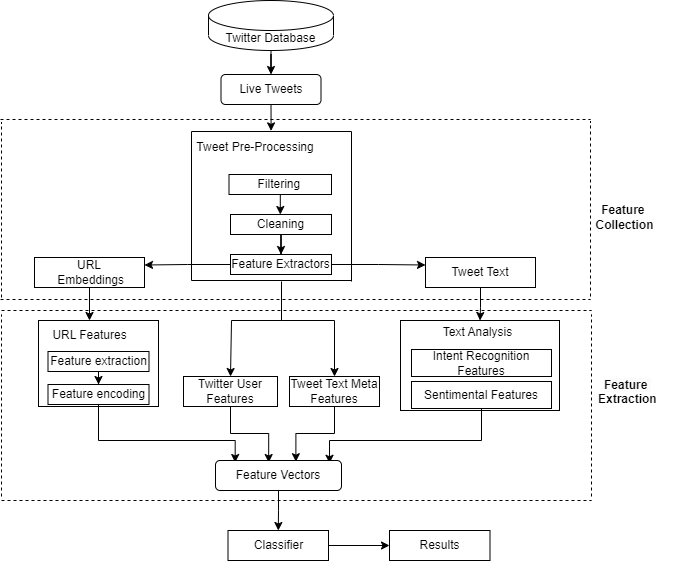

The diagram above was exported from draw.io. Its source (the exported page's mxGraphModel, read from the mxfile embedded in the PNG):
<mxGraphModel dx="1009" dy="550" grid="1" gridSize="10" guides="1" tooltips="1" connect="1" arrows="1" fold="1" page="1" pageScale="1" pageWidth="850" pageHeight="1100" math="0" shadow="0">
  <root>
    <mxCell id="0" />
    <mxCell id="1" parent="0" />
    <mxCell id="Zc_USSZdIsgA4X4YhtEf-5" value="" style="edgeStyle=orthogonalEdgeStyle;rounded=0;orthogonalLoop=1;jettySize=auto;html=1;" parent="1" source="Zc_USSZdIsgA4X4YhtEf-1" target="Zc_USSZdIsgA4X4YhtEf-4" edge="1">
      <mxGeometry relative="1" as="geometry" />
    </mxCell>
    <mxCell id="Zc_USSZdIsgA4X4YhtEf-1" value="Twitter Database" style="shape=cylinder3;whiteSpace=wrap;html=1;boundedLbl=1;backgroundOutline=1;size=15;" parent="1" vertex="1">
      <mxGeometry x="337" y="40" width="125" height="50" as="geometry" />
    </mxCell>
    <mxCell id="Zc_USSZdIsgA4X4YhtEf-18" style="edgeStyle=orthogonalEdgeStyle;rounded=0;orthogonalLoop=1;jettySize=auto;html=1;entryX=0.5;entryY=0;entryDx=0;entryDy=0;" parent="1" source="Zc_USSZdIsgA4X4YhtEf-2" target="Zc_USSZdIsgA4X4YhtEf-6" edge="1">
      <mxGeometry relative="1" as="geometry" />
    </mxCell>
    <mxCell id="Zc_USSZdIsgA4X4YhtEf-2" value="Filtering&amp;nbsp;" style="rounded=0;whiteSpace=wrap;html=1;" parent="1" vertex="1">
      <mxGeometry x="357.5" y="214" width="102.5" height="20" as="geometry" />
    </mxCell>
    <mxCell id="Zc_USSZdIsgA4X4YhtEf-23" style="edgeStyle=orthogonalEdgeStyle;rounded=0;orthogonalLoop=1;jettySize=auto;html=1;entryX=0.63;entryY=0.013;entryDx=0;entryDy=0;entryPerimeter=0;" parent="1" edge="1">
      <mxGeometry relative="1" as="geometry">
        <mxPoint x="399.5" y="142" as="sourcePoint" />
        <mxPoint x="399.5999999999999" y="170.39" as="targetPoint" />
      </mxGeometry>
    </mxCell>
    <mxCell id="Zc_USSZdIsgA4X4YhtEf-4" value="Live Tweets" style="rounded=1;whiteSpace=wrap;html=1;" parent="1" vertex="1">
      <mxGeometry x="349.5" y="114" width="100" height="30" as="geometry" />
    </mxCell>
    <mxCell id="Zc_USSZdIsgA4X4YhtEf-19" style="edgeStyle=orthogonalEdgeStyle;rounded=0;orthogonalLoop=1;jettySize=auto;html=1;entryX=0.5;entryY=0;entryDx=0;entryDy=0;" parent="1" source="Zc_USSZdIsgA4X4YhtEf-6" target="Zc_USSZdIsgA4X4YhtEf-8" edge="1">
      <mxGeometry relative="1" as="geometry" />
    </mxCell>
    <mxCell id="Zc_USSZdIsgA4X4YhtEf-6" value="Cleaning" style="rounded=0;whiteSpace=wrap;html=1;" parent="1" vertex="1">
      <mxGeometry x="359" y="254" width="101" height="20" as="geometry" />
    </mxCell>
    <mxCell id="Zc_USSZdIsgA4X4YhtEf-36" value="" style="edgeStyle=orthogonalEdgeStyle;rounded=0;orthogonalLoop=1;jettySize=auto;html=1;" parent="1" source="Zc_USSZdIsgA4X4YhtEf-7" target="Zc_USSZdIsgA4X4YhtEf-33" edge="1">
      <mxGeometry relative="1" as="geometry" />
    </mxCell>
    <mxCell id="Zc_USSZdIsgA4X4YhtEf-7" value="URL&lt;br&gt;&amp;nbsp;Embeddings" style="rounded=0;whiteSpace=wrap;html=1;" parent="1" vertex="1">
      <mxGeometry x="163" y="297" width="110" height="30" as="geometry" />
    </mxCell>
    <mxCell id="Zc_USSZdIsgA4X4YhtEf-25" style="edgeStyle=orthogonalEdgeStyle;rounded=0;orthogonalLoop=1;jettySize=auto;html=1;entryX=0;entryY=0.25;entryDx=0;entryDy=0;" parent="1" source="Zc_USSZdIsgA4X4YhtEf-8" target="Zc_USSZdIsgA4X4YhtEf-24" edge="1">
      <mxGeometry relative="1" as="geometry" />
    </mxCell>
    <mxCell id="Zc_USSZdIsgA4X4YhtEf-26" style="edgeStyle=orthogonalEdgeStyle;rounded=0;orthogonalLoop=1;jettySize=auto;html=1;entryX=1;entryY=0.25;entryDx=0;entryDy=0;" parent="1" source="Zc_USSZdIsgA4X4YhtEf-8" target="Zc_USSZdIsgA4X4YhtEf-7" edge="1">
      <mxGeometry relative="1" as="geometry" />
    </mxCell>
    <mxCell id="Zc_USSZdIsgA4X4YhtEf-41" style="edgeStyle=orthogonalEdgeStyle;rounded=0;orthogonalLoop=1;jettySize=auto;html=1;entryX=0.5;entryY=0;entryDx=0;entryDy=0;" parent="1" edge="1">
      <mxGeometry relative="1" as="geometry">
        <mxPoint x="410" y="321" as="sourcePoint" />
        <mxPoint x="359" y="416" as="targetPoint" />
        <Array as="points">
          <mxPoint x="410" y="360" />
          <mxPoint x="360" y="360" />
        </Array>
      </mxGeometry>
    </mxCell>
    <mxCell id="Zc_USSZdIsgA4X4YhtEf-8" value="Feature Extractors" style="rounded=0;whiteSpace=wrap;html=1;" parent="1" vertex="1">
      <mxGeometry x="359" y="294" width="101" height="20" as="geometry" />
    </mxCell>
    <mxCell id="Zc_USSZdIsgA4X4YhtEf-10" value="" style="endArrow=none;html=1;rounded=0;" parent="1" edge="1">
      <mxGeometry width="50" height="50" relative="1" as="geometry">
        <mxPoint x="320" y="171" as="sourcePoint" />
        <mxPoint x="480" y="171" as="targetPoint" />
      </mxGeometry>
    </mxCell>
    <mxCell id="Zc_USSZdIsgA4X4YhtEf-11" value="" style="endArrow=none;html=1;rounded=0;" parent="1" edge="1">
      <mxGeometry width="50" height="50" relative="1" as="geometry">
        <mxPoint x="320" y="320" as="sourcePoint" />
        <mxPoint x="480" y="320" as="targetPoint" />
      </mxGeometry>
    </mxCell>
    <mxCell id="Zc_USSZdIsgA4X4YhtEf-13" value="" style="endArrow=none;html=1;rounded=0;" parent="1" edge="1">
      <mxGeometry width="50" height="50" relative="1" as="geometry">
        <mxPoint x="480" y="321" as="sourcePoint" />
        <mxPoint x="480" y="171" as="targetPoint" />
      </mxGeometry>
    </mxCell>
    <mxCell id="Zc_USSZdIsgA4X4YhtEf-14" value="" style="endArrow=none;html=1;rounded=0;" parent="1" edge="1">
      <mxGeometry width="50" height="50" relative="1" as="geometry">
        <mxPoint x="320" y="320" as="sourcePoint" />
        <mxPoint x="320" y="171" as="targetPoint" />
      </mxGeometry>
    </mxCell>
    <mxCell id="Zc_USSZdIsgA4X4YhtEf-15" value="Tweet Pre-Processing" style="text;html=1;strokeColor=none;fillColor=none;align=center;verticalAlign=middle;whiteSpace=wrap;rounded=0;" parent="1" vertex="1">
      <mxGeometry x="324" y="172" width="120" height="30" as="geometry" />
    </mxCell>
    <mxCell id="Zc_USSZdIsgA4X4YhtEf-40" style="edgeStyle=orthogonalEdgeStyle;rounded=0;orthogonalLoop=1;jettySize=auto;html=1;" parent="1" source="Zc_USSZdIsgA4X4YhtEf-24" target="Zc_USSZdIsgA4X4YhtEf-39" edge="1">
      <mxGeometry relative="1" as="geometry" />
    </mxCell>
    <mxCell id="Zc_USSZdIsgA4X4YhtEf-24" value="Tweet Text" style="rounded=0;whiteSpace=wrap;html=1;" parent="1" vertex="1">
      <mxGeometry x="554" y="297" width="110" height="30" as="geometry" />
    </mxCell>
    <mxCell id="Zc_USSZdIsgA4X4YhtEf-28" value="" style="rounded=0;whiteSpace=wrap;html=1;" parent="1" vertex="1">
      <mxGeometry x="167" y="360" width="120" height="86" as="geometry" />
    </mxCell>
    <mxCell id="Zc_USSZdIsgA4X4YhtEf-34" style="edgeStyle=orthogonalEdgeStyle;rounded=0;orthogonalLoop=1;jettySize=auto;html=1;entryX=0.5;entryY=0;entryDx=0;entryDy=0;" parent="1" source="Zc_USSZdIsgA4X4YhtEf-30" target="Zc_USSZdIsgA4X4YhtEf-31" edge="1">
      <mxGeometry relative="1" as="geometry" />
    </mxCell>
    <mxCell id="Zc_USSZdIsgA4X4YhtEf-30" value="Feature extraction" style="rounded=0;whiteSpace=wrap;html=1;" parent="1" vertex="1">
      <mxGeometry x="176.5" y="391" width="101" height="20" as="geometry" />
    </mxCell>
    <mxCell id="Zc_USSZdIsgA4X4YhtEf-57" style="edgeStyle=orthogonalEdgeStyle;rounded=0;orthogonalLoop=1;jettySize=auto;html=1;entryX=0.156;entryY=0.067;entryDx=0;entryDy=0;entryPerimeter=0;" parent="1" source="Zc_USSZdIsgA4X4YhtEf-31" target="Zc_USSZdIsgA4X4YhtEf-50" edge="1">
      <mxGeometry relative="1" as="geometry">
        <Array as="points">
          <mxPoint x="227" y="480" />
          <mxPoint x="364" y="480" />
        </Array>
      </mxGeometry>
    </mxCell>
    <mxCell id="Zc_USSZdIsgA4X4YhtEf-31" value="Feature encoding" style="rounded=0;whiteSpace=wrap;html=1;" parent="1" vertex="1">
      <mxGeometry x="176.5" y="424" width="101" height="20" as="geometry" />
    </mxCell>
    <mxCell id="Zc_USSZdIsgA4X4YhtEf-33" value="URL Features" style="text;html=1;align=center;verticalAlign=middle;resizable=0;points=[];autosize=1;strokeColor=none;fillColor=none;" parent="1" vertex="1">
      <mxGeometry x="168" y="360" width="100" height="30" as="geometry" />
    </mxCell>
    <mxCell id="Zc_USSZdIsgA4X4YhtEf-59" style="edgeStyle=orthogonalEdgeStyle;rounded=0;orthogonalLoop=1;jettySize=auto;html=1;entryX=0.422;entryY=0.067;entryDx=0;entryDy=0;entryPerimeter=0;" parent="1" source="Zc_USSZdIsgA4X4YhtEf-37" target="Zc_USSZdIsgA4X4YhtEf-50" edge="1">
      <mxGeometry relative="1" as="geometry" />
    </mxCell>
    <mxCell id="Zc_USSZdIsgA4X4YhtEf-37" value="Twitter User Features" style="rounded=0;whiteSpace=wrap;html=1;" parent="1" vertex="1">
      <mxGeometry x="312" y="416" width="94" height="30" as="geometry" />
    </mxCell>
    <mxCell id="Zc_USSZdIsgA4X4YhtEf-55" style="edgeStyle=orthogonalEdgeStyle;rounded=0;orthogonalLoop=1;jettySize=auto;html=1;entryX=0.638;entryY=0.04;entryDx=0;entryDy=0;entryPerimeter=0;" parent="1" source="Zc_USSZdIsgA4X4YhtEf-38" target="Zc_USSZdIsgA4X4YhtEf-50" edge="1">
      <mxGeometry relative="1" as="geometry" />
    </mxCell>
    <mxCell id="Zc_USSZdIsgA4X4YhtEf-38" value="Tweet Text Meta Features" style="rounded=0;whiteSpace=wrap;html=1;" parent="1" vertex="1">
      <mxGeometry x="418" y="416" width="90" height="30" as="geometry" />
    </mxCell>
    <mxCell id="Zc_USSZdIsgA4X4YhtEf-39" value="" style="rounded=0;whiteSpace=wrap;html=1;" parent="1" vertex="1">
      <mxGeometry x="529" y="360" width="159" height="90" as="geometry" />
    </mxCell>
    <mxCell id="Zc_USSZdIsgA4X4YhtEf-44" style="edgeStyle=orthogonalEdgeStyle;rounded=0;orthogonalLoop=1;jettySize=auto;html=1;entryX=0.5;entryY=0;entryDx=0;entryDy=0;" parent="1" target="Zc_USSZdIsgA4X4YhtEf-38" edge="1">
      <mxGeometry relative="1" as="geometry">
        <mxPoint x="410" y="347" as="sourcePoint" />
        <mxPoint x="463" y="403" as="targetPoint" />
        <Array as="points">
          <mxPoint x="410" y="360" />
          <mxPoint x="463" y="360" />
        </Array>
      </mxGeometry>
    </mxCell>
    <mxCell id="Zc_USSZdIsgA4X4YhtEf-61" style="edgeStyle=orthogonalEdgeStyle;rounded=0;orthogonalLoop=1;jettySize=auto;html=1;entryX=0.905;entryY=0.093;entryDx=0;entryDy=0;entryPerimeter=0;" parent="1" source="Zc_USSZdIsgA4X4YhtEf-46" target="Zc_USSZdIsgA4X4YhtEf-50" edge="1">
      <mxGeometry relative="1" as="geometry">
        <Array as="points">
          <mxPoint x="610" y="480" />
          <mxPoint x="458" y="480" />
        </Array>
      </mxGeometry>
    </mxCell>
    <mxCell id="Zc_USSZdIsgA4X4YhtEf-46" value="Sentimental Features" style="rounded=0;whiteSpace=wrap;html=1;" parent="1" vertex="1">
      <mxGeometry x="540" y="421" width="140" height="27" as="geometry" />
    </mxCell>
    <mxCell id="Zc_USSZdIsgA4X4YhtEf-47" value="Intent Recognition&lt;br&gt;Features" style="rounded=0;whiteSpace=wrap;html=1;" parent="1" vertex="1">
      <mxGeometry x="540" y="389" width="140" height="27" as="geometry" />
    </mxCell>
    <mxCell id="Zc_USSZdIsgA4X4YhtEf-48" value="Text Analysis" style="text;html=1;strokeColor=none;fillColor=none;align=center;verticalAlign=middle;whiteSpace=wrap;rounded=0;" parent="1" vertex="1">
      <mxGeometry x="566.25" y="357" width="81" height="30" as="geometry" />
    </mxCell>
    <mxCell id="Zc_USSZdIsgA4X4YhtEf-75" style="edgeStyle=orthogonalEdgeStyle;rounded=0;orthogonalLoop=1;jettySize=auto;html=1;" parent="1" source="Zc_USSZdIsgA4X4YhtEf-50" target="Zc_USSZdIsgA4X4YhtEf-71" edge="1">
      <mxGeometry relative="1" as="geometry" />
    </mxCell>
    <mxCell id="Zc_USSZdIsgA4X4YhtEf-50" value="Feature Vectors" style="rounded=1;whiteSpace=wrap;html=1;" parent="1" vertex="1">
      <mxGeometry x="344" y="500" width="126" height="30" as="geometry" />
    </mxCell>
    <mxCell id="Zc_USSZdIsgA4X4YhtEf-63" value="" style="endArrow=none;dashed=1;html=1;rounded=0;" parent="1" edge="1">
      <mxGeometry width="50" height="50" relative="1" as="geometry">
        <mxPoint x="130" y="350" as="sourcePoint" />
        <mxPoint x="720" y="350" as="targetPoint" />
      </mxGeometry>
    </mxCell>
    <mxCell id="Zc_USSZdIsgA4X4YhtEf-64" value="" style="endArrow=none;dashed=1;html=1;rounded=0;" parent="1" edge="1">
      <mxGeometry width="50" height="50" relative="1" as="geometry">
        <mxPoint x="129" y="339" as="sourcePoint" />
        <mxPoint x="719" y="339" as="targetPoint" />
      </mxGeometry>
    </mxCell>
    <mxCell id="Zc_USSZdIsgA4X4YhtEf-65" value="" style="endArrow=none;dashed=1;html=1;rounded=0;" parent="1" edge="1">
      <mxGeometry width="50" height="50" relative="1" as="geometry">
        <mxPoint x="130" y="540" as="sourcePoint" />
        <mxPoint x="720" y="540" as="targetPoint" />
      </mxGeometry>
    </mxCell>
    <mxCell id="Zc_USSZdIsgA4X4YhtEf-66" value="" style="endArrow=none;dashed=1;html=1;rounded=0;" parent="1" edge="1">
      <mxGeometry width="50" height="50" relative="1" as="geometry">
        <mxPoint x="129" y="159" as="sourcePoint" />
        <mxPoint x="719" y="159" as="targetPoint" />
      </mxGeometry>
    </mxCell>
    <mxCell id="Zc_USSZdIsgA4X4YhtEf-67" value="" style="endArrow=none;dashed=1;html=1;rounded=0;" parent="1" edge="1">
      <mxGeometry width="50" height="50" relative="1" as="geometry">
        <mxPoint x="130" y="337" as="sourcePoint" />
        <mxPoint x="130" y="162" as="targetPoint" />
      </mxGeometry>
    </mxCell>
    <mxCell id="Zc_USSZdIsgA4X4YhtEf-68" value="" style="endArrow=none;dashed=1;html=1;rounded=0;" parent="1" edge="1">
      <mxGeometry width="50" height="50" relative="1" as="geometry">
        <mxPoint x="719" y="336" as="sourcePoint" />
        <mxPoint x="719" y="161" as="targetPoint" />
      </mxGeometry>
    </mxCell>
    <mxCell id="Zc_USSZdIsgA4X4YhtEf-69" value="" style="endArrow=none;dashed=1;html=1;rounded=0;" parent="1" edge="1">
      <mxGeometry width="50" height="50" relative="1" as="geometry">
        <mxPoint x="130" y="536" as="sourcePoint" />
        <mxPoint x="130" y="354" as="targetPoint" />
      </mxGeometry>
    </mxCell>
    <mxCell id="Zc_USSZdIsgA4X4YhtEf-70" value="" style="endArrow=none;dashed=1;html=1;rounded=0;" parent="1" edge="1">
      <mxGeometry width="50" height="50" relative="1" as="geometry">
        <mxPoint x="720" y="536" as="sourcePoint" />
        <mxPoint x="720" y="354" as="targetPoint" />
      </mxGeometry>
    </mxCell>
    <mxCell id="Zc_USSZdIsgA4X4YhtEf-74" style="edgeStyle=orthogonalEdgeStyle;rounded=0;orthogonalLoop=1;jettySize=auto;html=1;entryX=0;entryY=0.5;entryDx=0;entryDy=0;" parent="1" source="Zc_USSZdIsgA4X4YhtEf-71" target="Zc_USSZdIsgA4X4YhtEf-72" edge="1">
      <mxGeometry relative="1" as="geometry" />
    </mxCell>
    <mxCell id="Zc_USSZdIsgA4X4YhtEf-71" value="Classifier" style="rounded=0;whiteSpace=wrap;html=1;" parent="1" vertex="1">
      <mxGeometry x="356.5" y="570" width="100.5" height="30" as="geometry" />
    </mxCell>
    <mxCell id="Zc_USSZdIsgA4X4YhtEf-72" value="Results" style="rounded=0;whiteSpace=wrap;html=1;" parent="1" vertex="1">
      <mxGeometry x="518" y="570" width="100.5" height="30" as="geometry" />
    </mxCell>
    <mxCell id="Zc_USSZdIsgA4X4YhtEf-76" value="&lt;b&gt;Feature&amp;nbsp;&lt;br&gt;Collection&lt;/b&gt;" style="text;html=1;align=center;verticalAlign=middle;resizable=0;points=[];autosize=1;strokeColor=none;fillColor=none;" parent="1" vertex="1">
      <mxGeometry x="713" y="237" width="80" height="40" as="geometry" />
    </mxCell>
    <mxCell id="Zc_USSZdIsgA4X4YhtEf-77" value="&lt;div style=&quot;text-align: center;&quot;&gt;&lt;b style=&quot;border-color: var(--border-color); color: rgb(0, 0, 0); background-color: rgb(251, 251, 251);&quot;&gt;Feature&amp;nbsp;&lt;/b&gt;&lt;/div&gt;&lt;b style=&quot;border-color: var(--border-color); color: rgb(0, 0, 0); font-family: Helvetica; font-size: 12px; font-style: normal; font-variant-ligatures: normal; font-variant-caps: normal; letter-spacing: normal; orphans: 2; text-indent: 0px; text-transform: none; widows: 2; word-spacing: 0px; -webkit-text-stroke-width: 0px; background-color: rgb(251, 251, 251); text-decoration-thickness: initial; text-decoration-style: initial; text-decoration-color: initial;&quot;&gt;&lt;div style=&quot;text-align: center;&quot;&gt;&lt;b style=&quot;border-color: var(--border-color);&quot;&gt;Extraction&lt;/b&gt;&lt;/div&gt;&lt;/b&gt;" style="text;whiteSpace=wrap;html=1;" parent="1" vertex="1">
      <mxGeometry x="725" y="411" width="90" height="50" as="geometry" />
    </mxCell>
  </root>
</mxGraphModel>